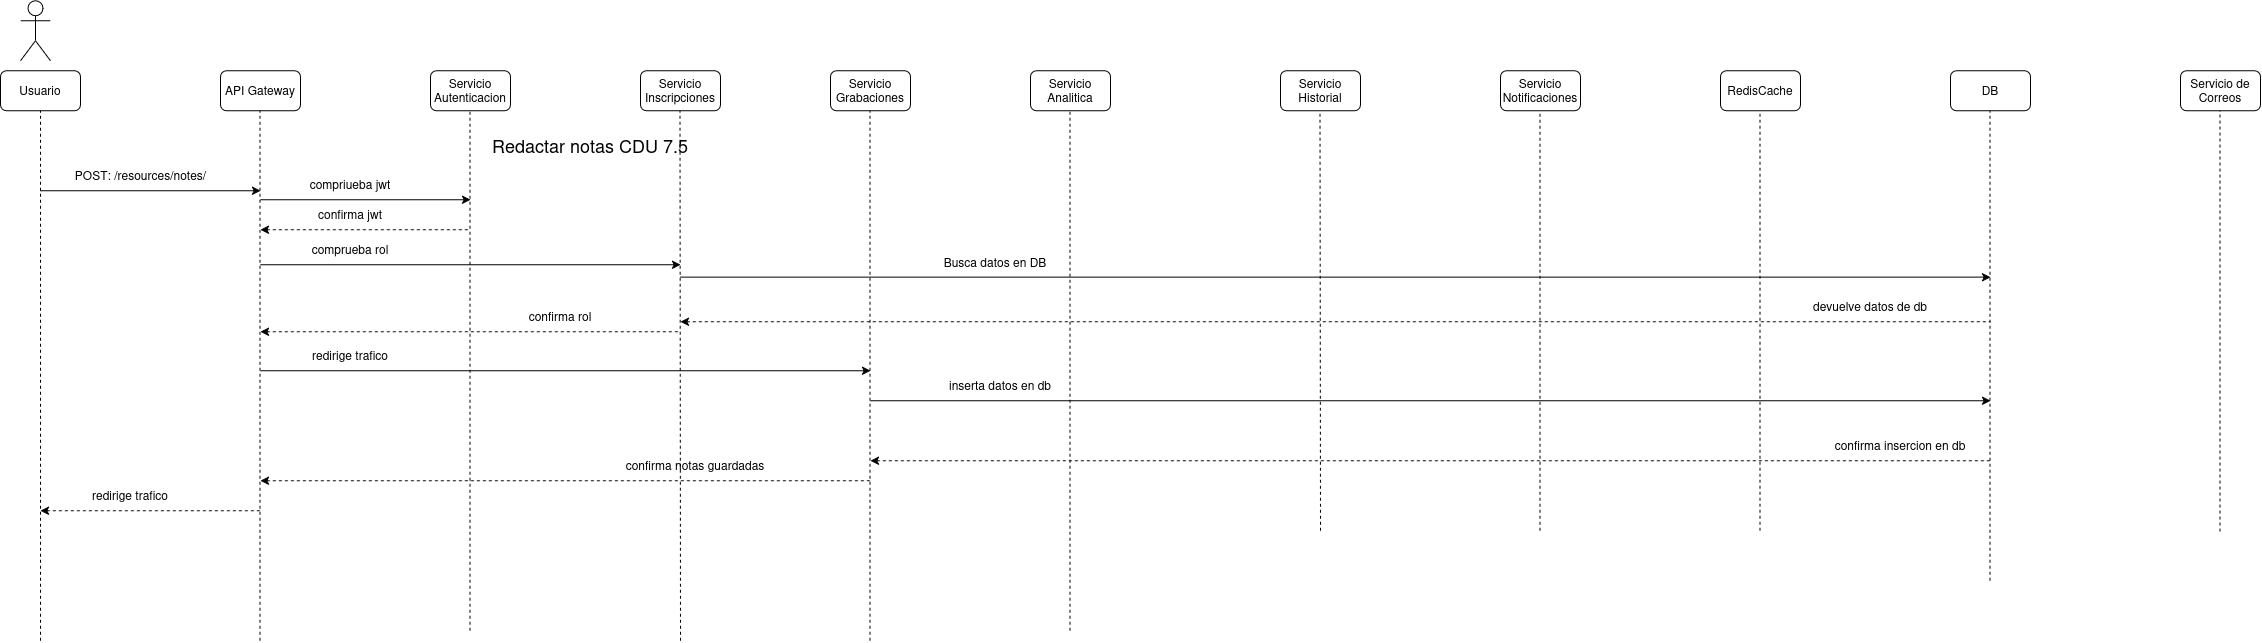

The diagram above was exported from draw.io. Its source (the exported page's mxGraphModel, read from the mxfile embedded in the PNG):
<mxGraphModel dx="1808" dy="1060" grid="1" gridSize="10" guides="1" tooltips="1" connect="1" arrows="1" fold="1" page="1" pageScale="1" pageWidth="850" pageHeight="1100" math="0" shadow="0">
  <root>
    <mxCell id="b6Rpvjg_mfyCnt8KNwFv-0" />
    <mxCell id="b6Rpvjg_mfyCnt8KNwFv-1" parent="b6Rpvjg_mfyCnt8KNwFv-0" />
    <mxCell id="b6Rpvjg_mfyCnt8KNwFv-2" parent="b6Rpvjg_mfyCnt8KNwFv-1" style="shape=umlActor;verticalLabelPosition=bottom;verticalAlign=top;html=1;outlineConnect=0;" value="" vertex="1">
      <mxGeometry height="60" width="30" x="60" y="30" as="geometry" />
    </mxCell>
    <mxCell id="b6Rpvjg_mfyCnt8KNwFv-3" parent="b6Rpvjg_mfyCnt8KNwFv-1" style="rounded=1;whiteSpace=wrap;html=1;" value="Usuario" vertex="1">
      <mxGeometry height="40" width="80" x="40" y="100" as="geometry" />
    </mxCell>
    <mxCell id="b6Rpvjg_mfyCnt8KNwFv-4" parent="b6Rpvjg_mfyCnt8KNwFv-1" style="rounded=1;whiteSpace=wrap;html=1;" value="API Gateway" vertex="1">
      <mxGeometry height="40" width="80" x="260" y="100" as="geometry" />
    </mxCell>
    <mxCell id="b6Rpvjg_mfyCnt8KNwFv-5" parent="b6Rpvjg_mfyCnt8KNwFv-1" style="rounded=1;whiteSpace=wrap;html=1;" value="Servicio Autenticacion" vertex="1">
      <mxGeometry height="40" width="80" x="470" y="100" as="geometry" />
    </mxCell>
    <mxCell id="b6Rpvjg_mfyCnt8KNwFv-6" parent="b6Rpvjg_mfyCnt8KNwFv-1" style="rounded=1;whiteSpace=wrap;html=1;" value="Servicio Inscripciones" vertex="1">
      <mxGeometry height="40" width="80" x="680" y="100" as="geometry" />
    </mxCell>
    <mxCell id="b6Rpvjg_mfyCnt8KNwFv-7" parent="b6Rpvjg_mfyCnt8KNwFv-1" style="rounded=1;whiteSpace=wrap;html=1;" value="Servicio Grabaciones" vertex="1">
      <mxGeometry height="40" width="80" x="870" y="100" as="geometry" />
    </mxCell>
    <mxCell id="b6Rpvjg_mfyCnt8KNwFv-8" parent="b6Rpvjg_mfyCnt8KNwFv-1" style="rounded=1;whiteSpace=wrap;html=1;" value="Servicio Analitica" vertex="1">
      <mxGeometry height="40" width="80" x="1070" y="100" as="geometry" />
    </mxCell>
    <mxCell id="b6Rpvjg_mfyCnt8KNwFv-9" parent="b6Rpvjg_mfyCnt8KNwFv-1" style="rounded=1;whiteSpace=wrap;html=1;" value="RedisCache" vertex="1">
      <mxGeometry height="40" width="80" x="1760" y="100" as="geometry" />
    </mxCell>
    <mxCell id="b6Rpvjg_mfyCnt8KNwFv-10" parent="b6Rpvjg_mfyCnt8KNwFv-1" style="rounded=1;whiteSpace=wrap;html=1;" value="Servicio Notificaciones" vertex="1">
      <mxGeometry height="40" width="80" x="1540" y="100" as="geometry" />
    </mxCell>
    <mxCell id="b6Rpvjg_mfyCnt8KNwFv-11" parent="b6Rpvjg_mfyCnt8KNwFv-1" style="rounded=1;whiteSpace=wrap;html=1;" value="Servicio Historial" vertex="1">
      <mxGeometry height="40" width="80" x="1320" y="100" as="geometry" />
    </mxCell>
    <mxCell id="b6Rpvjg_mfyCnt8KNwFv-12" parent="b6Rpvjg_mfyCnt8KNwFv-1" style="rounded=1;whiteSpace=wrap;html=1;" value="DB" vertex="1">
      <mxGeometry height="40" width="80" x="1990" y="100" as="geometry" />
    </mxCell>
    <mxCell id="b6Rpvjg_mfyCnt8KNwFv-13" parent="b6Rpvjg_mfyCnt8KNwFv-1" style="rounded=1;whiteSpace=wrap;html=1;" value="Servicio de Correos" vertex="1">
      <mxGeometry height="40" width="80" x="2220" y="100" as="geometry" />
    </mxCell>
    <mxCell id="b6Rpvjg_mfyCnt8KNwFv-14" edge="1" parent="b6Rpvjg_mfyCnt8KNwFv-1" style="endArrow=classic;html=1;rounded=0;" value="">
      <mxGeometry height="50" relative="1" width="50" as="geometry">
        <mxPoint x="80" y="220" as="sourcePoint" />
        <mxPoint x="300" y="220" as="targetPoint" />
      </mxGeometry>
    </mxCell>
    <mxCell id="b6Rpvjg_mfyCnt8KNwFv-15" parent="b6Rpvjg_mfyCnt8KNwFv-1" style="text;html=1;whiteSpace=wrap;strokeColor=none;fillColor=none;align=center;verticalAlign=middle;rounded=0;" value="&lt;div&gt;&lt;span style=&quot;font-size: 18px;&quot;&gt;Redactar notas CDU 7.5&lt;/span&gt;&lt;/div&gt;" vertex="1">
      <mxGeometry height="30" width="440" x="410" y="160" as="geometry" />
    </mxCell>
    <mxCell id="b6Rpvjg_mfyCnt8KNwFv-16" parent="b6Rpvjg_mfyCnt8KNwFv-1" style="text;html=1;whiteSpace=wrap;strokeColor=none;fillColor=none;align=center;verticalAlign=middle;rounded=0;" value="POST: /resources/notes/" vertex="1">
      <mxGeometry height="30" width="181" x="90" y="190" as="geometry" />
    </mxCell>
    <mxCell id="b6Rpvjg_mfyCnt8KNwFv-17" edge="1" parent="b6Rpvjg_mfyCnt8KNwFv-1" style="endArrow=none;dashed=1;html=1;rounded=0;entryX=0.5;entryY=1;entryDx=0;entryDy=0;" target="b6Rpvjg_mfyCnt8KNwFv-3" value="">
      <mxGeometry height="50" relative="1" width="50" as="geometry">
        <mxPoint x="80" y="670" as="sourcePoint" />
        <mxPoint x="550" y="210" as="targetPoint" />
      </mxGeometry>
    </mxCell>
    <mxCell id="b6Rpvjg_mfyCnt8KNwFv-18" edge="1" parent="b6Rpvjg_mfyCnt8KNwFv-1" style="endArrow=none;dashed=1;html=1;rounded=0;entryX=0.5;entryY=1;entryDx=0;entryDy=0;" value="">
      <mxGeometry height="50" relative="1" width="50" as="geometry">
        <mxPoint x="299.5" y="670" as="sourcePoint" />
        <mxPoint x="299.5" y="140" as="targetPoint" />
      </mxGeometry>
    </mxCell>
    <mxCell id="b6Rpvjg_mfyCnt8KNwFv-19" edge="1" parent="b6Rpvjg_mfyCnt8KNwFv-1" style="endArrow=none;dashed=1;html=1;rounded=0;entryX=0.5;entryY=1;entryDx=0;entryDy=0;" value="">
      <mxGeometry height="50" relative="1" width="50" as="geometry">
        <mxPoint x="509.5" y="660" as="sourcePoint" />
        <mxPoint x="509.5" y="140" as="targetPoint" />
      </mxGeometry>
    </mxCell>
    <mxCell id="b6Rpvjg_mfyCnt8KNwFv-20" edge="1" parent="b6Rpvjg_mfyCnt8KNwFv-1" style="endArrow=none;dashed=1;html=1;rounded=0;entryX=0.5;entryY=1;entryDx=0;entryDy=0;" value="">
      <mxGeometry height="50" relative="1" width="50" as="geometry">
        <mxPoint x="720" y="670" as="sourcePoint" />
        <mxPoint x="719.5" y="140" as="targetPoint" />
      </mxGeometry>
    </mxCell>
    <mxCell id="b6Rpvjg_mfyCnt8KNwFv-21" edge="1" parent="b6Rpvjg_mfyCnt8KNwFv-1" style="endArrow=none;dashed=1;html=1;rounded=0;entryX=0.5;entryY=1;entryDx=0;entryDy=0;" value="">
      <mxGeometry height="50" relative="1" width="50" as="geometry">
        <mxPoint x="909.5" y="670" as="sourcePoint" />
        <mxPoint x="909.5" y="140" as="targetPoint" />
      </mxGeometry>
    </mxCell>
    <mxCell id="b6Rpvjg_mfyCnt8KNwFv-22" edge="1" parent="b6Rpvjg_mfyCnt8KNwFv-1" style="endArrow=none;dashed=1;html=1;rounded=0;entryX=0.5;entryY=1;entryDx=0;entryDy=0;" value="">
      <mxGeometry height="50" relative="1" width="50" as="geometry">
        <mxPoint x="1109.5" y="660" as="sourcePoint" />
        <mxPoint x="1109.5" y="140" as="targetPoint" />
      </mxGeometry>
    </mxCell>
    <mxCell id="b6Rpvjg_mfyCnt8KNwFv-23" edge="1" parent="b6Rpvjg_mfyCnt8KNwFv-1" style="endArrow=none;dashed=1;html=1;rounded=0;entryX=0.5;entryY=1;entryDx=0;entryDy=0;" value="">
      <mxGeometry height="50" relative="1" width="50" as="geometry">
        <mxPoint x="1360" y="560" as="sourcePoint" />
        <mxPoint x="1359.5" y="140" as="targetPoint" />
      </mxGeometry>
    </mxCell>
    <mxCell id="b6Rpvjg_mfyCnt8KNwFv-24" edge="1" parent="b6Rpvjg_mfyCnt8KNwFv-1" style="endArrow=none;dashed=1;html=1;rounded=0;entryX=0.5;entryY=1;entryDx=0;entryDy=0;" value="">
      <mxGeometry height="50" relative="1" width="50" as="geometry">
        <mxPoint x="1579.5" y="560" as="sourcePoint" />
        <mxPoint x="1579.5" y="140" as="targetPoint" />
      </mxGeometry>
    </mxCell>
    <mxCell id="b6Rpvjg_mfyCnt8KNwFv-25" edge="1" parent="b6Rpvjg_mfyCnt8KNwFv-1" style="endArrow=none;dashed=1;html=1;rounded=0;entryX=0.5;entryY=1;entryDx=0;entryDy=0;" value="">
      <mxGeometry height="50" relative="1" width="50" as="geometry">
        <mxPoint x="1799.5" y="560" as="sourcePoint" />
        <mxPoint x="1799.5" y="140" as="targetPoint" />
      </mxGeometry>
    </mxCell>
    <mxCell id="b6Rpvjg_mfyCnt8KNwFv-26" edge="1" parent="b6Rpvjg_mfyCnt8KNwFv-1" style="endArrow=none;dashed=1;html=1;rounded=0;entryX=0.5;entryY=1;entryDx=0;entryDy=0;" value="">
      <mxGeometry height="50" relative="1" width="50" as="geometry">
        <mxPoint x="2029.5" y="610" as="sourcePoint" />
        <mxPoint x="2029.5" y="140" as="targetPoint" />
      </mxGeometry>
    </mxCell>
    <mxCell id="b6Rpvjg_mfyCnt8KNwFv-27" edge="1" parent="b6Rpvjg_mfyCnt8KNwFv-1" style="endArrow=none;dashed=1;html=1;rounded=0;entryX=0.5;entryY=1;entryDx=0;entryDy=0;" value="">
      <mxGeometry height="50" relative="1" width="50" as="geometry">
        <mxPoint x="2259.5" y="560.7999877929688" as="sourcePoint" />
        <mxPoint x="2259.5" y="140" as="targetPoint" />
      </mxGeometry>
    </mxCell>
    <mxCell id="b6Rpvjg_mfyCnt8KNwFv-28" edge="1" parent="b6Rpvjg_mfyCnt8KNwFv-1" style="endArrow=classic;html=1;rounded=0;" value="">
      <mxGeometry height="50" relative="1" width="50" as="geometry">
        <mxPoint x="300" y="400" as="sourcePoint" />
        <mxPoint x="910" y="400" as="targetPoint" />
      </mxGeometry>
    </mxCell>
    <mxCell id="b6Rpvjg_mfyCnt8KNwFv-29" parent="b6Rpvjg_mfyCnt8KNwFv-1" style="text;html=1;whiteSpace=wrap;strokeColor=none;fillColor=none;align=center;verticalAlign=middle;rounded=0;" value="redirige trafico" vertex="1">
      <mxGeometry height="30" width="120" x="330" y="370" as="geometry" />
    </mxCell>
    <mxCell id="b6Rpvjg_mfyCnt8KNwFv-30" edge="1" parent="b6Rpvjg_mfyCnt8KNwFv-1" style="endArrow=classic;html=1;rounded=0;" value="">
      <mxGeometry height="50" relative="1" width="50" as="geometry">
        <mxPoint x="910" y="430" as="sourcePoint" />
        <mxPoint x="2030" y="430" as="targetPoint" />
      </mxGeometry>
    </mxCell>
    <mxCell id="b6Rpvjg_mfyCnt8KNwFv-31" parent="b6Rpvjg_mfyCnt8KNwFv-1" style="text;html=1;whiteSpace=wrap;strokeColor=none;fillColor=none;align=center;verticalAlign=middle;rounded=0;" value="inserta datos en db" vertex="1">
      <mxGeometry height="30" width="200" x="940" y="400" as="geometry" />
    </mxCell>
    <mxCell id="b6Rpvjg_mfyCnt8KNwFv-32" edge="1" parent="b6Rpvjg_mfyCnt8KNwFv-1" style="endArrow=none;html=1;rounded=0;startArrow=classic;startFill=1;endFill=0;dashed=1;" value="">
      <mxGeometry height="50" relative="1" width="50" as="geometry">
        <mxPoint x="910" y="490" as="sourcePoint" />
        <mxPoint x="2030" y="490" as="targetPoint" />
      </mxGeometry>
    </mxCell>
    <mxCell id="b6Rpvjg_mfyCnt8KNwFv-33" parent="b6Rpvjg_mfyCnt8KNwFv-1" style="text;html=1;whiteSpace=wrap;strokeColor=none;fillColor=none;align=center;verticalAlign=middle;rounded=0;" value="confirma insercion en db" vertex="1">
      <mxGeometry height="30" width="160" x="1860" y="460" as="geometry" />
    </mxCell>
    <mxCell id="b6Rpvjg_mfyCnt8KNwFv-34" edge="1" parent="b6Rpvjg_mfyCnt8KNwFv-1" style="endArrow=none;html=1;rounded=0;startArrow=classic;startFill=1;endFill=0;dashed=1;" value="">
      <mxGeometry height="50" relative="1" width="50" as="geometry">
        <mxPoint x="300" y="510" as="sourcePoint" />
        <mxPoint x="910" y="510" as="targetPoint" />
      </mxGeometry>
    </mxCell>
    <mxCell id="b6Rpvjg_mfyCnt8KNwFv-35" parent="b6Rpvjg_mfyCnt8KNwFv-1" style="text;html=1;whiteSpace=wrap;strokeColor=none;fillColor=none;align=center;verticalAlign=middle;rounded=0;" value="confirma notas guardadas" vertex="1">
      <mxGeometry height="30" width="290" x="590" y="480" as="geometry" />
    </mxCell>
    <mxCell id="b6Rpvjg_mfyCnt8KNwFv-36" edge="1" parent="b6Rpvjg_mfyCnt8KNwFv-1" style="endArrow=none;html=1;rounded=0;startArrow=classic;startFill=1;endFill=0;dashed=1;" value="">
      <mxGeometry height="50" relative="1" width="50" as="geometry">
        <mxPoint x="80" y="540" as="sourcePoint" />
        <mxPoint x="300" y="540" as="targetPoint" />
      </mxGeometry>
    </mxCell>
    <mxCell id="b6Rpvjg_mfyCnt8KNwFv-37" parent="b6Rpvjg_mfyCnt8KNwFv-1" style="text;html=1;whiteSpace=wrap;strokeColor=none;fillColor=none;align=center;verticalAlign=middle;rounded=0;" value="redirige trafico" vertex="1">
      <mxGeometry height="30" width="120" x="110" y="510" as="geometry" />
    </mxCell>
    <mxCell id="b6Rpvjg_mfyCnt8KNwFv-38" edge="1" parent="b6Rpvjg_mfyCnt8KNwFv-1" style="endArrow=classic;html=1;rounded=0;" value="">
      <mxGeometry height="50" relative="1" width="50" as="geometry">
        <mxPoint x="300" y="229" as="sourcePoint" />
        <mxPoint x="510" y="229" as="targetPoint" />
      </mxGeometry>
    </mxCell>
    <mxCell id="b6Rpvjg_mfyCnt8KNwFv-39" parent="b6Rpvjg_mfyCnt8KNwFv-1" style="text;html=1;whiteSpace=wrap;strokeColor=none;fillColor=none;align=center;verticalAlign=middle;rounded=0;" value="compriueba jwt" vertex="1">
      <mxGeometry height="30" width="120" x="330" y="199" as="geometry" />
    </mxCell>
    <mxCell id="b6Rpvjg_mfyCnt8KNwFv-40" edge="1" parent="b6Rpvjg_mfyCnt8KNwFv-1" style="endArrow=none;html=1;rounded=0;startArrow=classic;startFill=1;endFill=0;dashed=1;" value="">
      <mxGeometry height="50" relative="1" width="50" as="geometry">
        <mxPoint x="300" y="259" as="sourcePoint" />
        <mxPoint x="510" y="259" as="targetPoint" />
      </mxGeometry>
    </mxCell>
    <mxCell id="b6Rpvjg_mfyCnt8KNwFv-41" parent="b6Rpvjg_mfyCnt8KNwFv-1" style="text;html=1;whiteSpace=wrap;strokeColor=none;fillColor=none;align=center;verticalAlign=middle;rounded=0;" value="confirma jwt" vertex="1">
      <mxGeometry height="30" width="120" x="330" y="229" as="geometry" />
    </mxCell>
    <mxCell id="b6Rpvjg_mfyCnt8KNwFv-42" edge="1" parent="b6Rpvjg_mfyCnt8KNwFv-1" style="endArrow=classic;html=1;rounded=0;" value="">
      <mxGeometry height="50" relative="1" width="50" as="geometry">
        <mxPoint x="300" y="294" as="sourcePoint" />
        <mxPoint x="720" y="294" as="targetPoint" />
      </mxGeometry>
    </mxCell>
    <mxCell id="b6Rpvjg_mfyCnt8KNwFv-43" parent="b6Rpvjg_mfyCnt8KNwFv-1" style="text;html=1;whiteSpace=wrap;strokeColor=none;fillColor=none;align=center;verticalAlign=middle;rounded=0;" value="comprueba rol" vertex="1">
      <mxGeometry height="30" width="120" x="330" y="264" as="geometry" />
    </mxCell>
    <mxCell id="b6Rpvjg_mfyCnt8KNwFv-44" edge="1" parent="b6Rpvjg_mfyCnt8KNwFv-1" style="endArrow=none;html=1;rounded=0;startArrow=classic;startFill=1;endFill=0;dashed=1;" value="">
      <mxGeometry height="50" relative="1" width="50" as="geometry">
        <mxPoint x="300" y="361" as="sourcePoint" />
        <mxPoint x="720" y="361" as="targetPoint" />
      </mxGeometry>
    </mxCell>
    <mxCell id="b6Rpvjg_mfyCnt8KNwFv-45" parent="b6Rpvjg_mfyCnt8KNwFv-1" style="text;html=1;whiteSpace=wrap;strokeColor=none;fillColor=none;align=center;verticalAlign=middle;rounded=0;" value="confirma rol" vertex="1">
      <mxGeometry height="30" width="120" x="540" y="331" as="geometry" />
    </mxCell>
    <mxCell id="b6Rpvjg_mfyCnt8KNwFv-46" edge="1" parent="b6Rpvjg_mfyCnt8KNwFv-1" style="endArrow=classic;html=1;rounded=0;" value="">
      <mxGeometry height="50" relative="1" width="50" as="geometry">
        <mxPoint x="720" y="306.38" as="sourcePoint" />
        <mxPoint x="2030" y="306.38" as="targetPoint" />
      </mxGeometry>
    </mxCell>
    <mxCell id="b6Rpvjg_mfyCnt8KNwFv-47" parent="b6Rpvjg_mfyCnt8KNwFv-1" style="text;html=1;whiteSpace=wrap;strokeColor=none;fillColor=none;align=center;verticalAlign=middle;rounded=0;" value="Busca datos en DB" vertex="1">
      <mxGeometry height="30" width="170" x="950" y="276.38" as="geometry" />
    </mxCell>
    <mxCell id="b6Rpvjg_mfyCnt8KNwFv-48" edge="1" parent="b6Rpvjg_mfyCnt8KNwFv-1" style="endArrow=none;html=1;rounded=0;endFill=0;startArrow=classic;startFill=1;dashed=1;" value="">
      <mxGeometry height="50" relative="1" width="50" as="geometry">
        <mxPoint x="720" y="351" as="sourcePoint" />
        <mxPoint x="2030" y="351" as="targetPoint" />
      </mxGeometry>
    </mxCell>
    <mxCell id="b6Rpvjg_mfyCnt8KNwFv-49" parent="b6Rpvjg_mfyCnt8KNwFv-1" style="text;html=1;whiteSpace=wrap;strokeColor=none;fillColor=none;align=center;verticalAlign=middle;rounded=0;" value="devuelve datos de db" vertex="1">
      <mxGeometry height="30" width="220" x="1800" y="321.00000000000006" as="geometry" />
    </mxCell>
  </root>
</mxGraphModel>